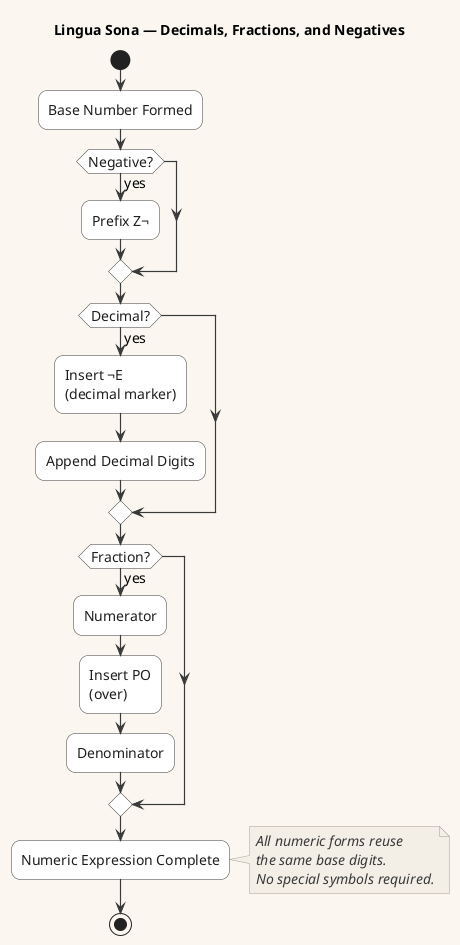

The diagram above was rendered by PlantUML. Its source (embedded in the PNG):
@startuml
!include CoreStyles.puml

title Lingua Sona — Decimals, Fractions, and Negatives

start

:Base Number Formed;

if (Negative?) then (yes)
  :Prefix Z¬;
endif

if (Decimal?) then (yes)
  :Insert ¬E\n(decimal marker);
  :Append Decimal Digits;
endif

if (Fraction?) then (yes)
  :Numerator;
  :Insert PO\n(over);
  :Denominator;
endif

:Numeric Expression Complete;

note right
All numeric forms reuse
the same base digits.
No special symbols required.
end note

stop
@enduml